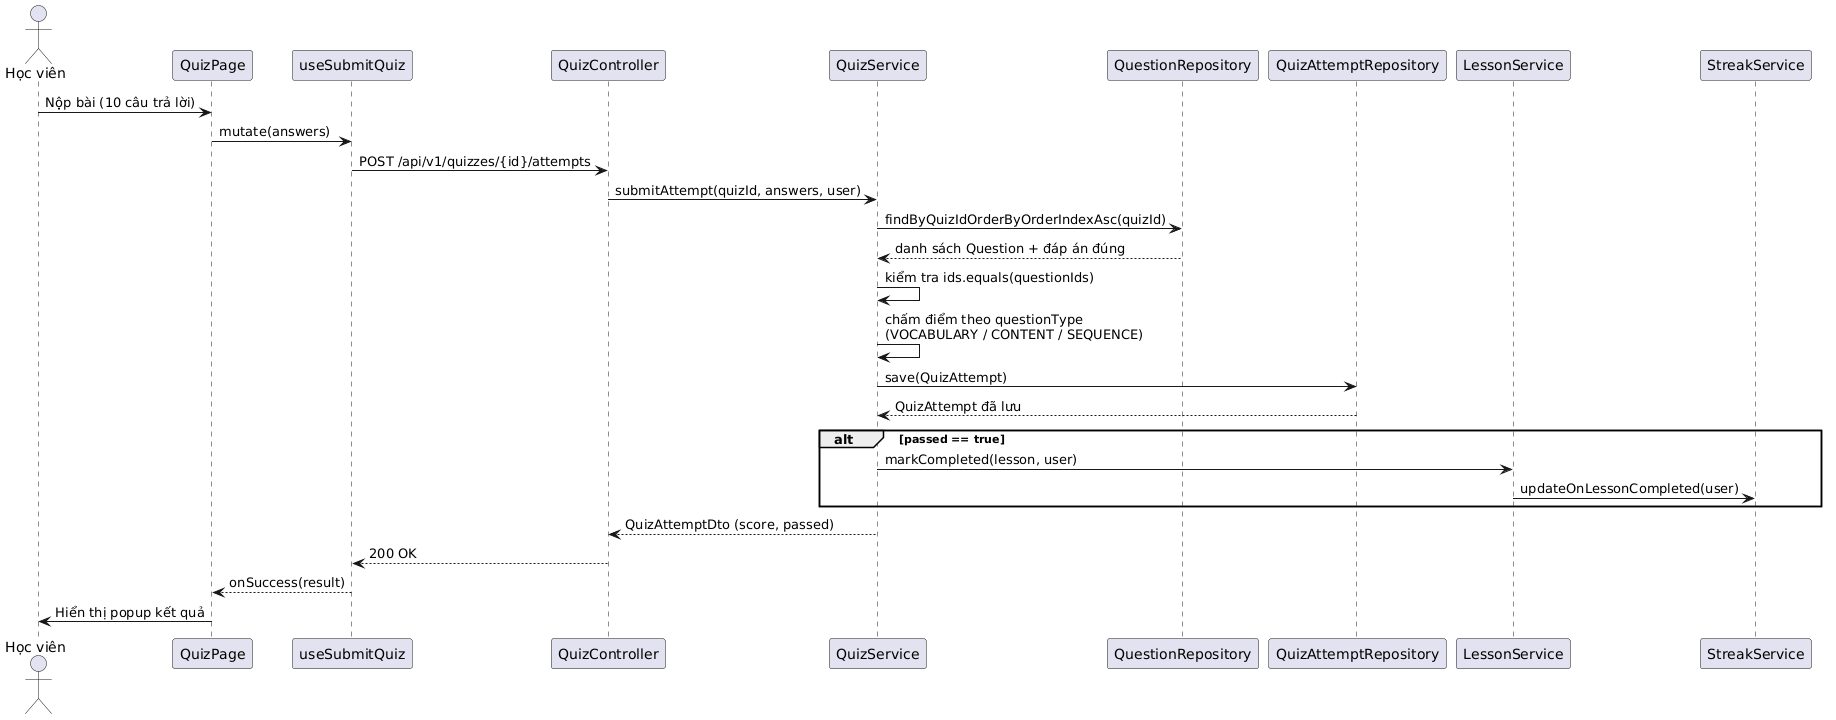

The diagram above was rendered by PlantUML. Its source (embedded in the PNG):
@startuml
actor "Học viên" as HV
participant "QuizPage" as Page
participant "useSubmitQuiz" as Hook
participant "QuizController" as Ctrl
participant "QuizService" as Svc
participant "QuestionRepository" as QRepo
participant "QuizAttemptRepository" as ARepo
participant "LessonService" as Lesson
participant "StreakService" as Streak

HV -> Page : Nộp bài (10 câu trả lời)
Page -> Hook : mutate(answers)
Hook -> Ctrl : POST /api/v1/quizzes/{id}/attempts
Ctrl -> Svc : submitAttempt(quizId, answers, user)
Svc -> QRepo : findByQuizIdOrderByOrderIndexAsc(quizId)
QRepo --> Svc : danh sách Question + đáp án đúng
Svc -> Svc : kiểm tra ids.equals(questionIds)
Svc -> Svc : chấm điểm theo questionType\n(VOCABULARY / CONTENT / SEQUENCE)
Svc -> ARepo : save(QuizAttempt)
ARepo --> Svc : QuizAttempt đã lưu
alt passed == true
  Svc -> Lesson : markCompleted(lesson, user)
  Lesson -> Streak : updateOnLessonCompleted(user)
end
Svc --> Ctrl : QuizAttemptDto (score, passed)
Ctrl --> Hook : 200 OK
Hook --> Page : onSuccess(result)
Page -> HV : Hiển thị popup kết quả
@enduml